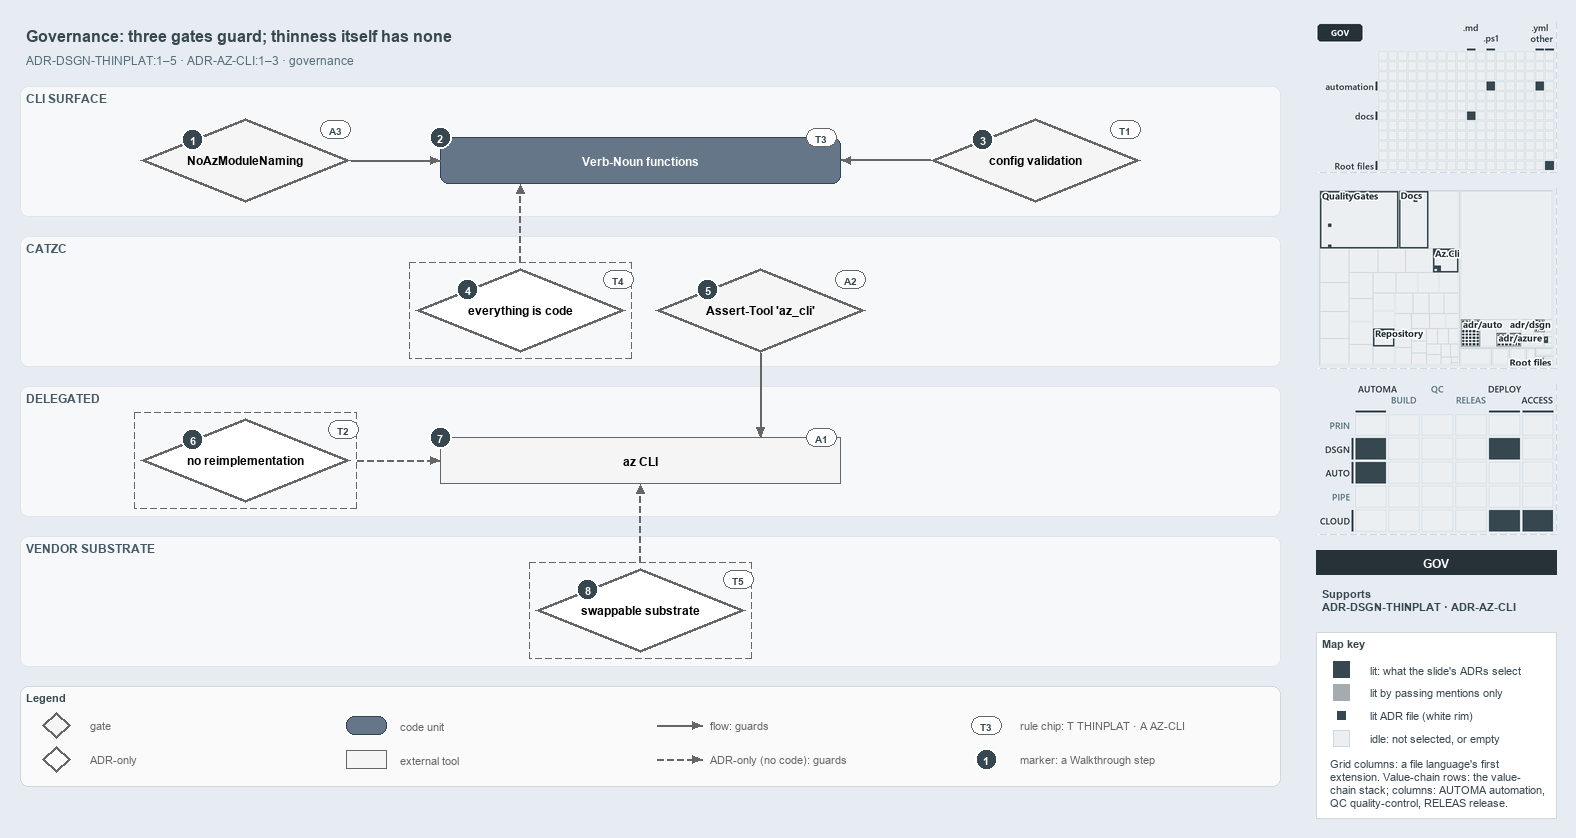

The diagram above was exported from draw.io. Its source (the exported page's mxGraphModel, read from the mxfile embedded in the PNG):
<mxGraphModel dx="1024" dy="768" grid="0" gridSize="10" guides="1" tooltips="1" connect="1" arrows="1" fold="1" page="1" pageScale="1" pageWidth="1572" pageHeight="800" background="#E6ECF2" math="0" shadow="0">
  <root>
    <mxCell id="0" />
    <mxCell id="1" parent="0" />
    <mxCell id="title" value="Governance: three gates guard; thinness itself has none" style="text;html=1;align=left;verticalAlign=middle;fontSize=16;fontStyle=1;fontColor=#37474F;" vertex="1" parent="1">
      <mxGeometry x="20" y="14" width="1260" height="30" as="geometry" />
    </mxCell>
    <mxCell id="subtitle" value="ADR-DSGN-THINPLAT:1&amp;#8211;5 &amp;#183; ADR-AZ-CLI:1&amp;#8211;3 &amp;#183; governance" style="text;html=1;align=left;verticalAlign=middle;fontSize=12;fontColor=#546E7A;" vertex="1" parent="1">
      <mxGeometry x="20" y="44" width="1240" height="20" as="geometry" />
    </mxCell>
    <mxCell id="band-cli" value="CLI SURFACE" style="rounded=1;html=1;arcSize=3;fillColor=#F6F8FA;strokeColor=#E1E4E8;verticalAlign=top;align=left;spacingLeft=8;fontStyle=1;fontSize=12;fontColor=#455A64;" vertex="1" parent="1">
      <mxGeometry x="20" y="80" width="1260" height="130" as="geometry" />
    </mxCell>
    <mxCell id="band-catzc" value="CATZC" style="rounded=1;html=1;arcSize=3;fillColor=#F6F8FA;strokeColor=#E1E4E8;verticalAlign=top;align=left;spacingLeft=8;fontStyle=1;fontSize=12;fontColor=#455A64;" vertex="1" parent="1">
      <mxGeometry x="20" y="230" width="1260" height="130" as="geometry" />
    </mxCell>
    <mxCell id="band-delegated" value="DELEGATED" style="rounded=1;html=1;arcSize=3;fillColor=#F6F8FA;strokeColor=#E1E4E8;verticalAlign=top;align=left;spacingLeft=8;fontStyle=1;fontSize=12;fontColor=#455A64;" vertex="1" parent="1">
      <mxGeometry x="20" y="380" width="1260" height="130" as="geometry" />
    </mxCell>
    <mxCell id="band-vendor" value="VENDOR SUBSTRATE" style="rounded=1;html=1;arcSize=3;fillColor=#F6F8FA;strokeColor=#E1E4E8;verticalAlign=top;align=left;spacingLeft=8;fontStyle=1;fontSize=12;fontColor=#455A64;" vertex="1" parent="1">
      <mxGeometry x="20" y="530" width="1260" height="130" as="geometry" />
    </mxCell>
    <mxCell id="g-noaz" value="&lt;b&gt;NoAzModuleNaming&lt;/b&gt;" style="rhombus;whiteSpace=wrap;html=1;fillColor=#f5f5f5;strokeColor=#666666;strokeWidth=3;fontSize=12;" vertex="1" parent="1">
      <mxGeometry x="140" y="112" width="210" height="84" as="geometry" />
    </mxCell>
    <mxCell id="m-functions" value="&lt;b&gt;Verb-Noun functions&lt;/b&gt;" style="rounded=1;whiteSpace=wrap;html=1;arcSize=20;fillColor=#647687;strokeColor=#314354;fontColor=#FFFFFF;fontSize=12;" vertex="1" parent="1">
      <mxGeometry x="440" y="131" width="400" height="46" as="geometry" />
    </mxCell>
    <mxCell id="g-config" value="&lt;b&gt;config validation&lt;/b&gt;" style="rhombus;whiteSpace=wrap;html=1;fillColor=#f5f5f5;strokeColor=#666666;strokeWidth=3;fontSize=12;" vertex="1" parent="1">
      <mxGeometry x="930" y="112" width="210" height="84" as="geometry" />
    </mxCell>
    <mxCell id="a-eac-frame" value="" style="rounded=0;html=1;fillColor=none;strokeColor=#666666;dashed=1;" vertex="1" parent="1">
      <mxGeometry x="409" y="256" width="222" height="96" as="geometry" />
    </mxCell>
    <mxCell id="a-eac" value="&lt;b&gt;everything is code&lt;/b&gt;" style="rhombus;whiteSpace=wrap;html=1;fillColor=#FFFFFF;strokeColor=#666666;strokeWidth=3;dashed=1;fontSize=12;" vertex="1" parent="1">
      <mxGeometry x="415" y="262" width="210" height="84" as="geometry" />
    </mxCell>
    <mxCell id="g-asserttool" value="&lt;b&gt;Assert-Tool 'az_cli'&lt;/b&gt;" style="rhombus;whiteSpace=wrap;html=1;fillColor=#f5f5f5;strokeColor=#666666;strokeWidth=3;fontSize=12;" vertex="1" parent="1">
      <mxGeometry x="655" y="262" width="210" height="84" as="geometry" />
    </mxCell>
    <mxCell id="a-noreimpl-frame" value="" style="rounded=0;html=1;fillColor=none;strokeColor=#666666;dashed=1;" vertex="1" parent="1">
      <mxGeometry x="134" y="406" width="222" height="96" as="geometry" />
    </mxCell>
    <mxCell id="a-noreimpl" value="&lt;b&gt;no reimplementation&lt;/b&gt;" style="rhombus;whiteSpace=wrap;html=1;fillColor=#FFFFFF;strokeColor=#666666;strokeWidth=3;dashed=1;fontSize=12;" vertex="1" parent="1">
      <mxGeometry x="140" y="412" width="210" height="84" as="geometry" />
    </mxCell>
    <mxCell id="x-az" value="&lt;b&gt;az CLI&lt;/b&gt;" style="rounded=0;whiteSpace=wrap;html=1;fillColor=#f5f5f5;strokeColor=#666666;fontSize=12;" vertex="1" parent="1">
      <mxGeometry x="440" y="431" width="400" height="46" as="geometry" />
    </mxCell>
    <mxCell id="a-swap-frame" value="" style="rounded=0;html=1;fillColor=none;strokeColor=#666666;dashed=1;" vertex="1" parent="1">
      <mxGeometry x="529" y="556" width="222" height="96" as="geometry" />
    </mxCell>
    <mxCell id="a-swap" value="&lt;b&gt;swappable substrate&lt;/b&gt;" style="rhombus;whiteSpace=wrap;html=1;fillColor=#FFFFFF;strokeColor=#666666;strokeWidth=3;dashed=1;fontSize=12;" vertex="1" parent="1">
      <mxGeometry x="535" y="562" width="210" height="84" as="geometry" />
    </mxCell>
    <mxCell id="p-edge-noaz-functions-a" value="" style="text;html=1;strokeColor=none;fillColor=none;" vertex="1" parent="1">
      <mxGeometry x="350" y="154.0" width="1" height="1" as="geometry" />
    </mxCell>
    <mxCell id="p-edge-noaz-functions-b" value="" style="text;html=1;strokeColor=none;fillColor=none;" vertex="1" parent="1">
      <mxGeometry x="440" y="154.0" width="1" height="1" as="geometry" />
    </mxCell>
    <mxCell id="edge-noaz-functions" value="" style="edgeStyle=orthogonalEdgeStyle;rounded=1;html=1;fontSize=10;endArrow=block;strokeColor=#666666;" edge="1" parent="1" source="p-edge-noaz-functions-a" target="p-edge-noaz-functions-b">
      <mxGeometry relative="1" as="geometry" />
    </mxCell>
    <mxCell id="p-edge-config-functions-a" value="" style="text;html=1;strokeColor=none;fillColor=none;" vertex="1" parent="1">
      <mxGeometry x="930" y="154.0" width="1" height="1" as="geometry" />
    </mxCell>
    <mxCell id="p-edge-config-functions-b" value="" style="text;html=1;strokeColor=none;fillColor=none;" vertex="1" parent="1">
      <mxGeometry x="840" y="154.0" width="1" height="1" as="geometry" />
    </mxCell>
    <mxCell id="edge-config-functions" value="" style="edgeStyle=orthogonalEdgeStyle;rounded=1;html=1;fontSize=10;endArrow=block;strokeColor=#666666;" edge="1" parent="1" source="p-edge-config-functions-a" target="p-edge-config-functions-b">
      <mxGeometry relative="1" as="geometry" />
    </mxCell>
    <mxCell id="p-edge-eac-functions-a" value="" style="text;html=1;strokeColor=none;fillColor=none;" vertex="1" parent="1">
      <mxGeometry x="520.0" y="256" width="1" height="1" as="geometry" />
    </mxCell>
    <mxCell id="p-edge-eac-functions-b" value="" style="text;html=1;strokeColor=none;fillColor=none;" vertex="1" parent="1">
      <mxGeometry x="520.0" y="177" width="1" height="1" as="geometry" />
    </mxCell>
    <mxCell id="edge-eac-functions" value="" style="edgeStyle=orthogonalEdgeStyle;rounded=1;html=1;fontSize=10;endArrow=block;strokeColor=#666666;dashed=1;" edge="1" parent="1" source="p-edge-eac-functions-a" target="p-edge-eac-functions-b">
      <mxGeometry relative="1" as="geometry" />
    </mxCell>
    <mxCell id="p-edge-asserttool-az-a" value="" style="text;html=1;strokeColor=none;fillColor=none;" vertex="1" parent="1">
      <mxGeometry x="760.0" y="346" width="1" height="1" as="geometry" />
    </mxCell>
    <mxCell id="p-edge-asserttool-az-b" value="" style="text;html=1;strokeColor=none;fillColor=none;" vertex="1" parent="1">
      <mxGeometry x="760.0" y="431" width="1" height="1" as="geometry" />
    </mxCell>
    <mxCell id="edge-asserttool-az" value="" style="edgeStyle=orthogonalEdgeStyle;rounded=1;html=1;fontSize=10;endArrow=block;strokeColor=#666666;" edge="1" parent="1" source="p-edge-asserttool-az-a" target="p-edge-asserttool-az-b">
      <mxGeometry relative="1" as="geometry" />
    </mxCell>
    <mxCell id="p-edge-noreimpl-az-a" value="" style="text;html=1;strokeColor=none;fillColor=none;" vertex="1" parent="1">
      <mxGeometry x="356" y="454.0" width="1" height="1" as="geometry" />
    </mxCell>
    <mxCell id="p-edge-noreimpl-az-b" value="" style="text;html=1;strokeColor=none;fillColor=none;" vertex="1" parent="1">
      <mxGeometry x="440" y="454.0" width="1" height="1" as="geometry" />
    </mxCell>
    <mxCell id="edge-noreimpl-az" value="" style="edgeStyle=orthogonalEdgeStyle;rounded=1;html=1;fontSize=10;endArrow=block;strokeColor=#666666;dashed=1;" edge="1" parent="1" source="p-edge-noreimpl-az-a" target="p-edge-noreimpl-az-b">
      <mxGeometry relative="1" as="geometry" />
    </mxCell>
    <mxCell id="p-edge-swap-az-a" value="" style="text;html=1;strokeColor=none;fillColor=none;" vertex="1" parent="1">
      <mxGeometry x="640.0" y="556" width="1" height="1" as="geometry" />
    </mxCell>
    <mxCell id="p-edge-swap-az-b" value="" style="text;html=1;strokeColor=none;fillColor=none;" vertex="1" parent="1">
      <mxGeometry x="640.0" y="477" width="1" height="1" as="geometry" />
    </mxCell>
    <mxCell id="edge-swap-az" value="" style="edgeStyle=orthogonalEdgeStyle;rounded=1;html=1;fontSize=10;endArrow=block;strokeColor=#666666;dashed=1;" edge="1" parent="1" source="p-edge-swap-az-a" target="p-edge-swap-az-b">
      <mxGeometry relative="1" as="geometry" />
    </mxCell>
    <mxCell id="mark-1" value="1" style="ellipse;html=1;fillColor=#37474F;strokeColor=#FFFFFF;strokeWidth=2;fontColor=#FFFFFF;fontStyle=1;fontSize=11;" vertex="1" parent="1">
      <mxGeometry x="181.5" y="122.0" width="22" height="22" as="geometry" />
    </mxCell>
    <mxCell id="mark-2" value="2" style="ellipse;html=1;fillColor=#37474F;strokeColor=#FFFFFF;strokeWidth=2;fontColor=#FFFFFF;fontStyle=1;fontSize=11;" vertex="1" parent="1">
      <mxGeometry x="429" y="120" width="22" height="22" as="geometry" />
    </mxCell>
    <mxCell id="mark-3" value="3" style="ellipse;html=1;fillColor=#37474F;strokeColor=#FFFFFF;strokeWidth=2;fontColor=#FFFFFF;fontStyle=1;fontSize=11;" vertex="1" parent="1">
      <mxGeometry x="971.5" y="122.0" width="22" height="22" as="geometry" />
    </mxCell>
    <mxCell id="mark-4" value="4" style="ellipse;html=1;fillColor=#37474F;strokeColor=#FFFFFF;strokeWidth=2;fontColor=#FFFFFF;fontStyle=1;fontSize=11;" vertex="1" parent="1">
      <mxGeometry x="456.5" y="272.0" width="22" height="22" as="geometry" />
    </mxCell>
    <mxCell id="mark-5" value="5" style="ellipse;html=1;fillColor=#37474F;strokeColor=#FFFFFF;strokeWidth=2;fontColor=#FFFFFF;fontStyle=1;fontSize=11;" vertex="1" parent="1">
      <mxGeometry x="696.5" y="272.0" width="22" height="22" as="geometry" />
    </mxCell>
    <mxCell id="mark-6" value="6" style="ellipse;html=1;fillColor=#37474F;strokeColor=#FFFFFF;strokeWidth=2;fontColor=#FFFFFF;fontStyle=1;fontSize=11;" vertex="1" parent="1">
      <mxGeometry x="181.5" y="422.0" width="22" height="22" as="geometry" />
    </mxCell>
    <mxCell id="mark-7" value="7" style="ellipse;html=1;fillColor=#37474F;strokeColor=#FFFFFF;strokeWidth=2;fontColor=#FFFFFF;fontStyle=1;fontSize=11;" vertex="1" parent="1">
      <mxGeometry x="429" y="420" width="22" height="22" as="geometry" />
    </mxCell>
    <mxCell id="mark-8" value="8" style="ellipse;html=1;fillColor=#37474F;strokeColor=#FFFFFF;strokeWidth=2;fontColor=#FFFFFF;fontStyle=1;fontSize=11;" vertex="1" parent="1">
      <mxGeometry x="576.5" y="572.0" width="22" height="22" as="geometry" />
    </mxCell>
    <mxCell id="chip-noaz" value="A3" style="rounded=1;arcSize=50;whiteSpace=wrap;html=1;fillColor=#FFFFFF;strokeColor=#666666;fontColor=#37474F;fontStyle=1;fontSize=10.5;" vertex="1" parent="1">
      <mxGeometry x="320" y="114" width="30" height="18" as="geometry" />
    </mxCell>
    <mxCell id="chip-functions" value="T3" style="rounded=1;arcSize=50;whiteSpace=wrap;html=1;fillColor=#FFFFFF;strokeColor=#666666;fontColor=#37474F;fontStyle=1;fontSize=10.5;" vertex="1" parent="1">
      <mxGeometry x="806" y="122" width="30" height="18" as="geometry" />
    </mxCell>
    <mxCell id="chip-config" value="T1" style="rounded=1;arcSize=50;whiteSpace=wrap;html=1;fillColor=#FFFFFF;strokeColor=#666666;fontColor=#37474F;fontStyle=1;fontSize=10.5;" vertex="1" parent="1">
      <mxGeometry x="1110" y="114" width="30" height="18" as="geometry" />
    </mxCell>
    <mxCell id="chip-eac" value="T4" style="rounded=1;arcSize=50;whiteSpace=wrap;html=1;fillColor=#FFFFFF;strokeColor=#666666;fontColor=#37474F;fontStyle=1;fontSize=10.5;" vertex="1" parent="1">
      <mxGeometry x="603" y="264" width="30" height="18" as="geometry" />
    </mxCell>
    <mxCell id="chip-asserttool" value="A2" style="rounded=1;arcSize=50;whiteSpace=wrap;html=1;fillColor=#FFFFFF;strokeColor=#666666;fontColor=#37474F;fontStyle=1;fontSize=10.5;" vertex="1" parent="1">
      <mxGeometry x="835" y="264" width="30" height="18" as="geometry" />
    </mxCell>
    <mxCell id="chip-noreimpl" value="T2" style="rounded=1;arcSize=50;whiteSpace=wrap;html=1;fillColor=#FFFFFF;strokeColor=#666666;fontColor=#37474F;fontStyle=1;fontSize=10.5;" vertex="1" parent="1">
      <mxGeometry x="328" y="414" width="30" height="18" as="geometry" />
    </mxCell>
    <mxCell id="chip-az" value="A1" style="rounded=1;arcSize=50;whiteSpace=wrap;html=1;fillColor=#FFFFFF;strokeColor=#666666;fontColor=#37474F;fontStyle=1;fontSize=10.5;" vertex="1" parent="1">
      <mxGeometry x="806" y="422" width="30" height="18" as="geometry" />
    </mxCell>
    <mxCell id="chip-swap" value="T5" style="rounded=1;arcSize=50;whiteSpace=wrap;html=1;fillColor=#FFFFFF;strokeColor=#666666;fontColor=#37474F;fontStyle=1;fontSize=10.5;" vertex="1" parent="1">
      <mxGeometry x="723" y="564" width="30" height="18" as="geometry" />
    </mxCell>
    <mxCell id="legend" value="&lt;b&gt;Legend&lt;/b&gt;" style="rounded=1;whiteSpace=wrap;html=1;arcSize=6;fillColor=#FAFAFA;strokeColor=#CFD8DC;align=left;verticalAlign=top;spacing=8;fontSize=11;fontColor=#37474F;" vertex="1" parent="1">
      <mxGeometry x="20" y="680" width="1260" height="100" as="geometry" />
    </mxCell>
    <mxCell id="legend-0" value="" style="rhombus;whiteSpace=wrap;html=1;fillColor=#f5f5f5;strokeColor=#666666;strokeWidth=3;fontSize=12;" vertex="1" parent="1">
      <mxGeometry x="42" y="706" width="28" height="26" as="geometry" />
    </mxCell>
    <mxCell id="legend-0-text" value="gate" style="text;html=1;align=left;verticalAlign=middle;fontSize=11;fontColor=#666666;" vertex="1" parent="1">
      <mxGeometry x="84" y="709" width="250" height="20" as="geometry" />
    </mxCell>
    <mxCell id="legend-1" value="" style="rhombus;whiteSpace=wrap;html=1;fillColor=#FFFFFF;strokeColor=#666666;strokeWidth=3;dashed=1;fontSize=12;" vertex="1" parent="1">
      <mxGeometry x="42" y="740" width="28" height="26" as="geometry" />
    </mxCell>
    <mxCell id="legend-1-text" value="ADR-only" style="text;html=1;align=left;verticalAlign=middle;fontSize=11;fontColor=#666666;" vertex="1" parent="1">
      <mxGeometry x="84" y="743" width="250" height="20" as="geometry" />
    </mxCell>
    <mxCell id="legend-2" value="" style="rounded=1;whiteSpace=wrap;html=1;arcSize=20;fillColor=#647687;strokeColor=#314354;fontColor=#FFFFFF;fontSize=12;" vertex="1" parent="1">
      <mxGeometry x="346" y="710" width="40" height="18" as="geometry" />
    </mxCell>
    <mxCell id="legend-2-text" value="code unit" style="text;html=1;align=left;verticalAlign=middle;fontSize=11;fontColor=#666666;" vertex="1" parent="1">
      <mxGeometry x="394" y="709" width="250" height="20" as="geometry" />
    </mxCell>
    <mxCell id="legend-3" value="" style="rounded=0;whiteSpace=wrap;html=1;fillColor=#f5f5f5;strokeColor=#666666;fontSize=12;" vertex="1" parent="1">
      <mxGeometry x="346" y="744" width="40" height="18" as="geometry" />
    </mxCell>
    <mxCell id="legend-3-text" value="external tool" style="text;html=1;align=left;verticalAlign=middle;fontSize=11;fontColor=#666666;" vertex="1" parent="1">
      <mxGeometry x="394" y="743" width="250" height="20" as="geometry" />
    </mxCell>
    <mxCell id="legend-4-a" value="" style="text;html=1;strokeColor=none;fillColor=none;" vertex="1" parent="1">
      <mxGeometry x="656" y="719" width="1" height="1" as="geometry" />
    </mxCell>
    <mxCell id="legend-4-b" value="" style="text;html=1;strokeColor=none;fillColor=none;" vertex="1" parent="1">
      <mxGeometry x="702" y="719" width="1" height="1" as="geometry" />
    </mxCell>
    <mxCell id="legend-4" value="" style="edgeStyle=orthogonalEdgeStyle;rounded=1;html=1;fontSize=10;endArrow=block;strokeColor=#666666;" edge="1" parent="1" source="legend-4-a" target="legend-4-b">
      <mxGeometry relative="1" as="geometry" />
    </mxCell>
    <mxCell id="legend-4-text" value="flow: guards" style="text;html=1;align=left;verticalAlign=middle;fontSize=11;fontColor=#666666;" vertex="1" parent="1">
      <mxGeometry x="704" y="709" width="250" height="20" as="geometry" />
    </mxCell>
    <mxCell id="legend-5-a" value="" style="text;html=1;strokeColor=none;fillColor=none;" vertex="1" parent="1">
      <mxGeometry x="656" y="753" width="1" height="1" as="geometry" />
    </mxCell>
    <mxCell id="legend-5-b" value="" style="text;html=1;strokeColor=none;fillColor=none;" vertex="1" parent="1">
      <mxGeometry x="702" y="753" width="1" height="1" as="geometry" />
    </mxCell>
    <mxCell id="legend-5" value="" style="edgeStyle=orthogonalEdgeStyle;rounded=1;html=1;fontSize=10;endArrow=block;strokeColor=#666666;dashed=1;" edge="1" parent="1" source="legend-5-a" target="legend-5-b">
      <mxGeometry relative="1" as="geometry" />
    </mxCell>
    <mxCell id="legend-5-text" value="ADR-only (no code): guards" style="text;html=1;align=left;verticalAlign=middle;fontSize=11;fontColor=#666666;" vertex="1" parent="1">
      <mxGeometry x="704" y="743" width="250" height="20" as="geometry" />
    </mxCell>
    <mxCell id="legend-6" value="T3" style="rounded=1;arcSize=50;whiteSpace=wrap;html=1;fillColor=#FFFFFF;strokeColor=#666666;fontColor=#37474F;fontStyle=1;fontSize=10.5;" vertex="1" parent="1">
      <mxGeometry x="971" y="710" width="30" height="18" as="geometry" />
    </mxCell>
    <mxCell id="legend-6-text" value="rule chip: T THINPLAT &amp;#183; A AZ-CLI" style="text;html=1;align=left;verticalAlign=middle;fontSize=11;fontColor=#666666;" vertex="1" parent="1">
      <mxGeometry x="1014" y="709" width="250" height="20" as="geometry" />
    </mxCell>
    <mxCell id="legend-7" value="1" style="ellipse;html=1;fillColor=#37474F;strokeColor=#FFFFFF;strokeWidth=2;fontColor=#FFFFFF;fontStyle=1;fontSize=11;" vertex="1" parent="1">
      <mxGeometry x="975" y="742" width="22" height="22" as="geometry" />
    </mxCell>
    <mxCell id="legend-7-text" value="marker: a Walkthrough step" style="text;html=1;align=left;verticalAlign=middle;fontSize=11;fontColor=#666666;" vertex="1" parent="1">
      <mxGeometry x="1014" y="743" width="250" height="20" as="geometry" />
    </mxCell>
    <mxCell id="minimap-grid" value="" style="shape=image;html=1;imageAspect=0;aspect=fixed;verticalLabelPosition=bottom;strokeColor=#CFD8DC;dashed=1;fillColor=#FAFAFA;image=data:image/png,(base64 omitted: 11016 chars);" vertex="1" parent="1">
      <mxGeometry x="1316" y="16" width="240" height="150" as="geometry" />
    </mxCell>
    <mxCell id="minimap-tree" value="" style="shape=image;html=1;imageAspect=0;aspect=fixed;verticalLabelPosition=bottom;strokeColor=#CFD8DC;dashed=1;fillColor=#FAFAFA;image=data:image/png,(base64 omitted: 24064 chars);" vertex="1" parent="1">
      <mxGeometry x="1316" y="182" width="240" height="180" as="geometry" />
    </mxCell>
    <mxCell id="minimap-chain" value="" style="shape=image;html=1;imageAspect=0;aspect=fixed;verticalLabelPosition=bottom;strokeColor=#CFD8DC;dashed=1;fillColor=#FAFAFA;image=data:image/png,(base64 omitted: 14900 chars);" vertex="1" parent="1">
      <mxGeometry x="1316" y="378" width="240" height="150" as="geometry" />
    </mxCell>
    <mxCell id="lens-badge" value="GOV" style="rounded=0;whiteSpace=wrap;html=1;align=center;verticalAlign=middle;fontSize=12;fontStyle=1;fontColor=#FFFFFF;fillColor=#263238;strokeColor=none;" vertex="1" parent="1">
      <mxGeometry x="1316" y="544" width="240" height="24" as="geometry" />
    </mxCell>
    <mxCell id="supports" value="&lt;b&gt;Supports&lt;/b&gt;&lt;br&gt;ADR-DSGN-THINPLAT &amp;#183; ADR-AZ-CLI" style="text;html=1;whiteSpace=wrap;align=left;verticalAlign=top;fontSize=11;fontColor=#37474F;" vertex="1" parent="1">
      <mxGeometry x="1316" y="576" width="240" height="38" as="geometry" />
    </mxCell>
    <mxCell id="mapkey" value="&lt;b&gt;Map key&lt;/b&gt;" style="rounded=0;whiteSpace=wrap;html=1;align=left;verticalAlign=top;fontSize=11;fontColor=#37474F;fillColor=#FFFFFF;strokeColor=#CFD8DC;spacingLeft=8;spacingTop=2;" vertex="1" parent="1">
      <mxGeometry x="1316" y="626" width="240" height="186" as="geometry" />
    </mxCell>
    <mxCell id="mapkey-lit" value="" style="rounded=0;html=1;fillColor=#37474F;strokeColor=#37474F;" vertex="1" parent="1">
      <mxGeometry x="1333.0" y="655.0" width="16" height="16" as="geometry" />
    </mxCell>
    <mxCell id="mapkey-lit-text" value="lit: what the slide's ADRs select" style="text;html=1;align=left;verticalAlign=middle;fontSize=11;fontColor=#37474F;" vertex="1" parent="1">
      <mxGeometry x="1364" y="653" width="184" height="20" as="geometry" />
    </mxCell>
    <mxCell id="mapkey-touched" value="" style="rounded=0;html=1;fillColor=#A4ACB0;strokeColor=#A4ACB0;" vertex="1" parent="1">
      <mxGeometry x="1333.0" y="678.0" width="16" height="16" as="geometry" />
    </mxCell>
    <mxCell id="mapkey-touched-text" value="lit by passing mentions only" style="text;html=1;align=left;verticalAlign=middle;fontSize=11;fontColor=#37474F;" vertex="1" parent="1">
      <mxGeometry x="1364" y="676" width="184" height="20" as="geometry" />
    </mxCell>
    <mxCell id="mapkey-adr" value="" style="rounded=0;html=1;fillColor=#37474F;strokeColor=#FFFFFF;strokeWidth=2;" vertex="1" parent="1">
      <mxGeometry x="1335.0" y="703.0" width="12" height="12" as="geometry" />
    </mxCell>
    <mxCell id="mapkey-adr-text" value="lit ADR file (white rim)" style="text;html=1;align=left;verticalAlign=middle;fontSize=11;fontColor=#37474F;" vertex="1" parent="1">
      <mxGeometry x="1364" y="699" width="184" height="20" as="geometry" />
    </mxCell>
    <mxCell id="mapkey-idle" value="" style="rounded=0;html=1;fillColor=#ECEFF1;strokeColor=#CFD8DC;" vertex="1" parent="1">
      <mxGeometry x="1333.0" y="724.0" width="16" height="16" as="geometry" />
    </mxCell>
    <mxCell id="mapkey-idle-text" value="idle: not selected, or empty" style="text;html=1;align=left;verticalAlign=middle;fontSize=11;fontColor=#37474F;" vertex="1" parent="1">
      <mxGeometry x="1364" y="722" width="184" height="20" as="geometry" />
    </mxCell>
    <mxCell id="mapkey-codes" value="Grid columns: a file language's first&lt;br&gt;extension. Value-chain rows: the value-&lt;br&gt;chain stack; columns: AUTOMA automation,&lt;br&gt;QC quality-control, RELEAS release." style="text;html=1;align=left;verticalAlign=top;whiteSpace=wrap;fontSize=11;fontColor=#37474F;" vertex="1" parent="1">
      <mxGeometry x="1324" y="746" width="224" height="60" as="geometry" />
    </mxCell>
  </root>
</mxGraphModel>